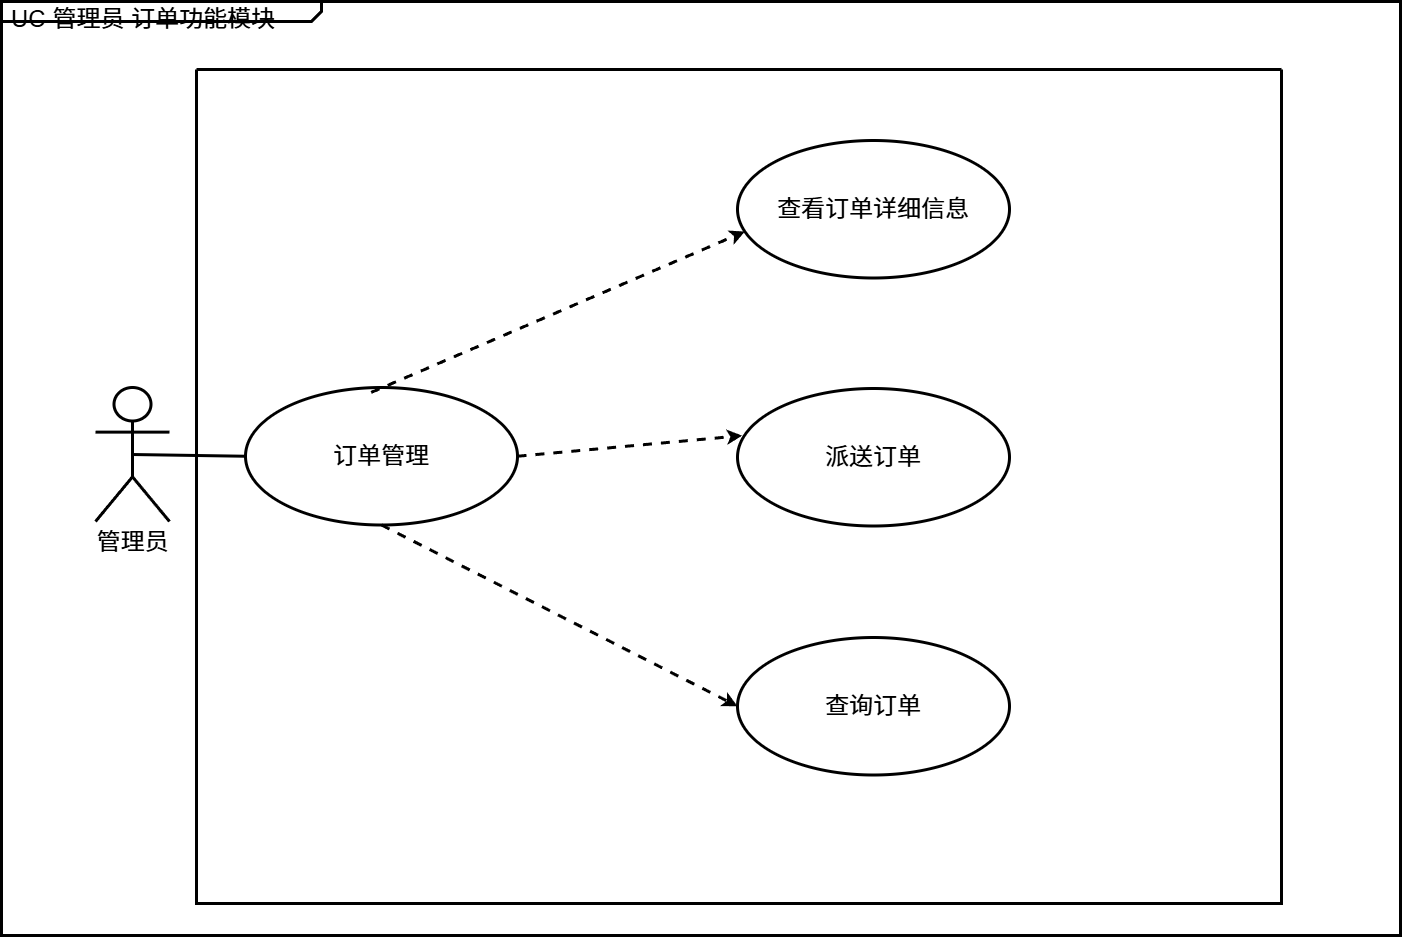

The diagram above was exported from draw.io. Its source (the exported page's mxGraphModel, read from the mxfile embedded in the PNG):
<mxGraphModel dx="2008" dy="1367" grid="0" gridSize="10" guides="1" tooltips="1" connect="1" arrows="1" fold="1" page="1" pageScale="1" pageWidth="827" pageHeight="1169" math="0" shadow="0">
  <root>
    <mxCell id="0" />
    <mxCell id="1" parent="0" />
    <mxCell id="ugixE7Ul1U6HjrQ3kS2Q-1" value="&lt;p style=&quot;margin: 0px ; margin-top: 4px ; margin-left: 10px ; text-align: left&quot;&gt;&lt;font&gt;UC 管理员 订单功能模块&lt;/font&gt;&lt;/p&gt;" style="html=1;strokeWidth=3;shape=mxgraph.sysml.package;html=1;overflow=fill;whiteSpace=wrap;fillColor=none;gradientColor=none;fontSize=24;align=center;labelX=320.71;" vertex="1" parent="1">
      <mxGeometry x="130" y="161" width="1399" height="934" as="geometry" />
    </mxCell>
    <mxCell id="ugixE7Ul1U6HjrQ3kS2Q-2" value="管理员" style="shape=umlActor;verticalLabelPosition=bottom;verticalAlign=top;html=1;outlineConnect=0;fontSize=24;strokeWidth=3;" vertex="1" parent="1">
      <mxGeometry x="224" y="547" width="74" height="134" as="geometry" />
    </mxCell>
    <mxCell id="ugixE7Ul1U6HjrQ3kS2Q-3" value="订单管理" style="ellipse;whiteSpace=wrap;html=1;fontSize=24;strokeWidth=3;" vertex="1" parent="1">
      <mxGeometry x="374" y="547" width="272" height="137.5" as="geometry" />
    </mxCell>
    <mxCell id="ugixE7Ul1U6HjrQ3kS2Q-4" value="查看订单详细信息" style="ellipse;whiteSpace=wrap;html=1;fontSize=24;strokeWidth=3;" vertex="1" parent="1">
      <mxGeometry x="866" y="300" width="272" height="137.5" as="geometry" />
    </mxCell>
    <mxCell id="ugixE7Ul1U6HjrQ3kS2Q-5" value="派送订单" style="ellipse;whiteSpace=wrap;html=1;fontSize=24;strokeWidth=3;" vertex="1" parent="1">
      <mxGeometry x="866" y="548" width="272" height="137.5" as="geometry" />
    </mxCell>
    <mxCell id="ugixE7Ul1U6HjrQ3kS2Q-7" value="查询订单" style="ellipse;whiteSpace=wrap;html=1;fontSize=24;strokeWidth=3;" vertex="1" parent="1">
      <mxGeometry x="866" y="797" width="272" height="137.5" as="geometry" />
    </mxCell>
    <mxCell id="ugixE7Ul1U6HjrQ3kS2Q-8" value="" style="endArrow=classic;html=1;rounded=0;dashed=1;entryX=0.027;entryY=0.662;entryDx=0;entryDy=0;entryPerimeter=0;strokeWidth=3;exitX=0.462;exitY=0.036;exitDx=0;exitDy=0;exitPerimeter=0;fontSize=24;" edge="1" parent="1" source="ugixE7Ul1U6HjrQ3kS2Q-3" target="ugixE7Ul1U6HjrQ3kS2Q-4">
      <mxGeometry width="50" height="50" relative="1" as="geometry">
        <mxPoint x="726" y="614" as="sourcePoint" />
        <mxPoint x="776" y="564" as="targetPoint" />
      </mxGeometry>
    </mxCell>
    <mxCell id="ugixE7Ul1U6HjrQ3kS2Q-9" value="" style="endArrow=classic;html=1;rounded=0;dashed=1;entryX=0.017;entryY=0.343;entryDx=0;entryDy=0;entryPerimeter=0;exitX=1;exitY=0.5;exitDx=0;exitDy=0;strokeWidth=3;fontSize=24;" edge="1" parent="1" source="ugixE7Ul1U6HjrQ3kS2Q-3" target="ugixE7Ul1U6HjrQ3kS2Q-5">
      <mxGeometry width="50" height="50" relative="1" as="geometry">
        <mxPoint x="724" y="1077" as="sourcePoint" />
        <mxPoint x="823" y="776" as="targetPoint" />
      </mxGeometry>
    </mxCell>
    <mxCell id="ugixE7Ul1U6HjrQ3kS2Q-11" value="" style="endArrow=classic;html=1;rounded=0;dashed=1;entryX=0;entryY=0.5;entryDx=0;entryDy=0;exitX=0.5;exitY=1;exitDx=0;exitDy=0;strokeWidth=3;fontSize=24;" edge="1" parent="1" source="ugixE7Ul1U6HjrQ3kS2Q-3" target="ugixE7Ul1U6HjrQ3kS2Q-7">
      <mxGeometry width="50" height="50" relative="1" as="geometry">
        <mxPoint x="688" y="709" as="sourcePoint" />
        <mxPoint x="785" y="873" as="targetPoint" />
      </mxGeometry>
    </mxCell>
    <mxCell id="ugixE7Ul1U6HjrQ3kS2Q-12" value="" style="endArrow=none;html=1;rounded=0;entryX=0;entryY=0.5;entryDx=0;entryDy=0;exitX=0.5;exitY=0.5;exitDx=0;exitDy=0;exitPerimeter=0;strokeWidth=3;fontSize=24;" edge="1" parent="1" source="ugixE7Ul1U6HjrQ3kS2Q-2" target="ugixE7Ul1U6HjrQ3kS2Q-3">
      <mxGeometry width="50" height="50" relative="1" as="geometry">
        <mxPoint x="189" y="927" as="sourcePoint" />
        <mxPoint x="239" y="877" as="targetPoint" />
      </mxGeometry>
    </mxCell>
    <mxCell id="ugixE7Ul1U6HjrQ3kS2Q-18" value="" style="swimlane;startSize=0;strokeWidth=3;fontSize=24;" vertex="1" parent="1">
      <mxGeometry x="325" y="229" width="1085" height="834" as="geometry" />
    </mxCell>
  </root>
</mxGraphModel>